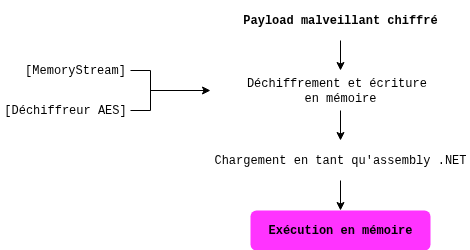

The diagram above was exported from draw.io. Its source (the exported page's mxGraphModel, read from the mxfile embedded in the PNG):
<mxGraphModel dx="815" dy="503" grid="1" gridSize="10" guides="1" tooltips="1" connect="1" arrows="1" fold="1" page="1" pageScale="1" pageWidth="827" pageHeight="1169" math="0" shadow="0">
  <root>
    <mxCell id="0" />
    <mxCell id="1" parent="0" />
    <mxCell id="e2LjhjaspJ7m08wXSu40-1" value="[MemoryStream]" style="text;html=1;align=center;verticalAlign=middle;whiteSpace=wrap;rounded=0;fontFamily=Courier New;" parent="1" vertex="1">
      <mxGeometry x="210" y="330" width="110" height="20" as="geometry" />
    </mxCell>
    <mxCell id="e2LjhjaspJ7m08wXSu40-3" value="[Déchiffreur AES]" style="text;html=1;align=center;verticalAlign=middle;whiteSpace=wrap;rounded=0;fontFamily=Courier New;" parent="1" vertex="1">
      <mxGeometry x="190" y="370" width="130" height="20" as="geometry" />
    </mxCell>
    <mxCell id="e2LjhjaspJ7m08wXSu40-13" style="edgeStyle=orthogonalEdgeStyle;rounded=0;orthogonalLoop=1;jettySize=auto;html=1;exitX=0.5;exitY=1;exitDx=0;exitDy=0;entryX=0.5;entryY=0;entryDx=0;entryDy=0;" parent="1" source="e2LjhjaspJ7m08wXSu40-4" target="e2LjhjaspJ7m08wXSu40-6" edge="1">
      <mxGeometry relative="1" as="geometry" />
    </mxCell>
    <mxCell id="e2LjhjaspJ7m08wXSu40-4" value="Déchiffrement et écriture&amp;nbsp;&lt;div&gt;en mémoire&lt;/div&gt;" style="text;html=1;align=center;verticalAlign=middle;whiteSpace=wrap;rounded=0;fontFamily=Courier New;" parent="1" vertex="1">
      <mxGeometry x="400" y="340" width="260" height="40" as="geometry" />
    </mxCell>
    <mxCell id="e2LjhjaspJ7m08wXSu40-12" style="edgeStyle=orthogonalEdgeStyle;rounded=0;orthogonalLoop=1;jettySize=auto;html=1;exitX=0.5;exitY=1;exitDx=0;exitDy=0;entryX=0.5;entryY=0;entryDx=0;entryDy=0;" parent="1" source="e2LjhjaspJ7m08wXSu40-5" target="e2LjhjaspJ7m08wXSu40-4" edge="1">
      <mxGeometry relative="1" as="geometry" />
    </mxCell>
    <mxCell id="e2LjhjaspJ7m08wXSu40-5" value="&lt;b&gt;Payload malveillant chiffré&lt;span style=&quot;color: rgba(0, 0, 0, 0); font-size: 0px; text-align: start; text-wrap-mode: nowrap;&quot;&gt;%3CmxGraphModel%3E%3Croot%3E%3CmxCell%20id%3D%220%22%2F%3E%3CmxCell%20id%3D%221%22%20parent%3D%220%22%2F%3E%3CmxCell%20id%3D%222%22%20value%3D%22Flux%20de%20r%26lt%3Bspan%20style%3D%26quot%3Bcolor%3A%20rgba(0%2C%200%2C%200%2C%200)%3B%20font-family%3A%20monospace%3B%20font-size%3A%200px%3B%20text-align%3A%20start%3B%20text-wrap-mode%3A%20nowrap%3B%26quot%3B%26gt%3B%253CmxGraphModel%253E%253Croot%253E%253CmxCell%2520id%253D%25220%2522%252F%253E%253CmxCell%2520id%253D%25221%2522%2520parent%253D%25220%2522%252F%253E%253CmxCell%2520id%253D%25222%2522%2520value%253D%2522Stockage%2520en%2520m%25C3%25A9%2526lt%253Bspan%2520style%253D%2526quot%253Bcolor%253A%2520rgba(0%252C%25200%252C%25200%252C%25200)%253B%2520font-family%253A%2520monospace%253B%2520font-size%253A%25200px%253B%2520text-align%253A%2520start%253B%2520text-wrap-mode%253A%2520nowrap%253B%2526quot%253B%2526gt%253B%25253CmxGraphModel%25253E%25253Croot%25253E%25253CmxCell%252520id%25253D%2525220%252522%25252F%25253E%25253CmxCell%252520id%25253D%2525221%252522%252520parent%25253D%2525220%252522%25252F%25253E%25253CmxCell%252520id%25253D%2525222%252522%252520value%25253D%252522Donn%2525C3%2525A9es%252520d%2525C3%2525A9chiffr%2525C3%2525A9es%252520en%252520m%2525C3%2525A9moire%252522%252520style%25253D%252522text%25253Bhtml%25253D1%25253Balign%25253Dcenter%25253BverticalAlign%25253Dmiddle%25253BwhiteSpace%25253Dwrap%25253Brounded%25253D0%25253B%252522%252520vertex%25253D%2525221%252522%252520parent%25253D%2525221%252522%25253E%25253CmxGeometry%252520x%25253D%25252280%252522%252520y%25253D%252522320%252522%252520width%25253D%252522280%252522%252520height%25253D%25252240%252522%252520as%25253D%252522geometry%252522%25252F%25253E%25253C%25252FmxCell%25253E%25253C%25252Froot%25253E%25253C%25252FmxGraphModel%25253E%2526lt%253B%252Fspan%2526gt%253Bmoire%2526lt%253Bspan%2520style%253D%2526quot%253Bcolor%253A%2520rgba(0%252C%25200%252C%25200%252C%25200)%253B%2520font-family%253A%2520monospace%253B%2520font-size%253A%25200px%253B%2520text-align%253A%2520start%253B%2520text-wrap-mode%253A%2520nowrap%253B%2526quot%253B%2526gt%253B%25253CmxGraphModel%25253E%25253Croot%25253E%25253CmxCell%252520id%25253D%2525220%252522%25252F%25253E%25253CmxCell%252520id%25253D%2525221%252522%252520parent%25253D%2525220%252522%25252F%25253E%25253CmxCell%252520id%25253D%2525222%252522%252520value%25253D%252522Donn%2525C3%2525A9es%252520d%2525C3%2525A9chiffr%2525C3%2525A9es%252520en%252520m%2525C3%2525A9moire%252522%252520style%25253D%252522text%25253Bhtml%25253D1%25253Balign%25253Dcenter%25253BverticalAlign%25253Dmiddle%25253BwhiteSpace%25253Dwrap%25253Brounded%25253D0%25253B%252522%252520vertex%25253D%2525221%252522%252520parent%25253D%2525221%252522%25253E%25253CmxGeometry%252520x%25253D%25252280%252522%252520y%25253D%252522320%252522%252520width%25253D%252522280%252522%252520height%25253D%25252240%252522%252520as%25253D%252522geometry%252522%25252F%25253E%25253C%25252FmxCell%25253E%25253C%25252Froot%25253E%25253C%25252FmxGraphModel%25253E%2526lt%253B%252Fspan%2526gt%253B%2522%2520style%253D%2522text%253Bhtml%253D1%253Balign%253Dcenter%253BverticalAlign%253Dmiddle%253BwhiteSpace%253Dwrap%253Brounded%253D0%253B%2522%2520vertex%253D%25221%2522%2520parent%253D%25221%2522%253E%253CmxGeometry%2520x%253D%2522160%2522%2520y%253D%2522320%2522%2520width%253D%2522280%2522%2520height%253D%252240%2522%2520as%253D%2522geometry%2522%252F%253E%253C%252FmxCell%253E%253C%252Froot%253E%253C%252FmxGraphModel%253E%26lt%3B%2Fspan%26gt%3B%C3%A9ception%2C%20d%C3%A9chiffrage%20et%20%C3%A9criture%20des%20donn%C3%A9es%22%20style%3D%22text%3Bhtml%3D1%3Balign%3Dcenter%3BverticalAlign%3Dmiddle%3BwhiteSpace%3Dwrap%3Brounded%3D0%3B%22%20vertex%3D%221%22%20parent%3D%221%22%3E%3CmxGeometry%20x%3D%22500%22%20y%3D%22360%22%20width%3D%22280%22%20height%3D%2240%22%20as%3D%22geometry%22%2F%3E%3C%2FmxCell%3E%3C%2Froot%3E%3C%2FmxGraphModel%3E&amp;nbsp;&lt;/span&gt;&lt;/b&gt;" style="text;html=1;align=center;verticalAlign=middle;whiteSpace=wrap;rounded=0;fontFamily=Courier New;" parent="1" vertex="1">
      <mxGeometry x="400" y="270" width="260" height="40" as="geometry" />
    </mxCell>
    <mxCell id="e2LjhjaspJ7m08wXSu40-14" style="edgeStyle=orthogonalEdgeStyle;rounded=0;orthogonalLoop=1;jettySize=auto;html=1;exitX=0.5;exitY=1;exitDx=0;exitDy=0;entryX=0.5;entryY=0;entryDx=0;entryDy=0;labelBorderColor=none;labelBackgroundColor=light-dark(#FFFFFF,#FF33FF);" parent="1" source="e2LjhjaspJ7m08wXSu40-6" target="e2LjhjaspJ7m08wXSu40-7" edge="1">
      <mxGeometry relative="1" as="geometry" />
    </mxCell>
    <mxCell id="e2LjhjaspJ7m08wXSu40-6" value="Chargement en tant qu'assembly .NET&lt;span style=&quot;text-wrap-mode: nowrap; color: rgba(0, 0, 0, 0); font-size: 0px; text-align: start;&quot;&gt;%3CmxGraphModel%3E%3Croot%3E%3CmxCell%20id%3D%220%22%2F%3E%3CmxCell%20id%3D%221%22%20parent%3D%220%22%2F%3E%3CmxCell%20id%3D%222%22%20value%3D%22Flux%20de%20r%26lt%3Bspan%20style%3D%26quot%3Bcolor%3A%20rgba(0%2C%200%2C%200%2C%200)%3B%20font-family%3A%20monospace%3B%20font-size%3A%200px%3B%20text-align%3A%20start%3B%20text-wrap-mode%3A%20nowrap%3B%26quot%3B%26gt%3B%253CmxGraphModel%253E%253Croot%253E%253CmxCell%2520id%253D%25220%2522%252F%253E%253CmxCell%2520id%253D%25221%2522%2520parent%253D%25220%2522%252F%253E%253CmxCell%2520id%253D%25222%2522%2520value%253D%2522Stockage%2520en%2520m%25C3%25A9%2526lt%253Bspan%2520style%253D%2526quot%253Bcolor%253A%2520rgba(0%252C%25200%252C%25200%252C%25200)%253B%2520font-family%253A%2520monospace%253B%2520font-size%253A%25200px%253B%2520text-align%253A%2520start%253B%2520text-wrap-mode%253A%2520nowrap%253B%2526quot%253B%2526gt%253B%25253CmxGraphModel%25253E%25253Croot%25253E%25253CmxCell%252520id%25253D%2525220%252522%25252F%25253E%25253CmxCell%252520id%25253D%2525221%252522%252520parent%25253D%2525220%252522%25252F%25253E%25253CmxCell%252520id%25253D%2525222%252522%252520value%25253D%252522Donn%2525C3%2525A9es%252520d%2525C3%2525A9chiffr%2525C3%2525A9es%252520en%252520m%2525C3%2525A9moire%252522%252520style%25253D%252522text%25253Bhtml%25253D1%25253Balign%25253Dcenter%25253BverticalAlign%25253Dmiddle%25253BwhiteSpace%25253Dwrap%25253Brounded%25253D0%25253B%252522%252520vertex%25253D%2525221%252522%252520parent%25253D%2525221%252522%25253E%25253CmxGeometry%252520x%25253D%25252280%252522%252520y%25253D%252522320%252522%252520width%25253D%252522280%252522%252520height%25253D%25252240%252522%252520as%25253D%252522geometry%252522%25252F%25253E%25253C%25252FmxCell%25253E%25253C%25252Froot%25253E%25253C%25252FmxGraphModel%25253E%2526lt%253B%252Fspan%2526gt%253Bmoire%2526lt%253Bspan%2520style%253D%2526quot%253Bcolor%253A%2520rgba(0%252C%25200%252C%25200%252C%25200)%253B%2520font-family%253A%2520monospace%253B%2520font-size%253A%25200px%253B%2520text-align%253A%2520start%253B%2520text-wrap-mode%253A%2520nowrap%253B%2526quot%253B%2526gt%253B%25253CmxGraphModel%25253E%25253Croot%25253E%25253CmxCell%252520id%25253D%2525220%252522%25252F%25253E%25253CmxCell%252520id%25253D%2525221%252522%252520parent%25253D%2525220%252522%25252F%25253E%25253CmxCell%252520id%25253D%2525222%252522%252520value%25253D%252522Donn%2525C3%2525A9es%252520d%2525C3%2525A9chiffr%2525C3%2525A9es%252520en%252520m%2525C3%2525A9moire%252522%252520style%25253D%252522text%25253Bhtml%25253D1%25253Balign%25253Dcenter%25253BverticalAlign%25253Dmiddle%25253BwhiteSpace%25253Dwrap%25253Brounded%25253D0%25253B%252522%252520vertex%25253D%2525221%252522%252520parent%25253D%2525221%252522%25253E%25253CmxGeometry%252520x%25253D%25252280%252522%252520y%25253D%252522320%252522%252520width%25253D%252522280%252522%252520height%25253D%25252240%252522%252520as%25253D%252522geometry%252522%25252F%25253E%25253C%25252FmxCell%25253E%25253C%25252Froot%25253E%25253C%25252FmxGraphModel%25253E%2526lt%253B%252Fspan%2526gt%253B%2522%2520style%253D%2522text%253Bhtml%253D1%253Balign%253Dcenter%253BverticalAlign%253Dmiddle%253BwhiteSpace%253Dwrap%253Brounded%253D0%253B%2522%2520vertex%253D%25221%2522%2520parent%253D%25221%2522%253E%253CmxGeometry%2520x%253D%2522160%2522%2520y%253D%2522320%2522%2520width%253D%2522280%2522%2520height%253D%252240%2522%2520as%253D%2522geometry%2522%252F%253E%253C%252FmxCell%253E%253C%252Froot%253E%253C%252FmxGraphModel%253E%26lt%3B%2Fspan%26gt%3B%C3%A9ception%2C%20d%C3%A9chiffrage%20et%20%C3%A9criture%20des%20donn%C3%A9es%22%20style%3D%22text%3Bhtml%3D1%3Balign%3Dcenter%3BverticalAlign%3Dmiddle%3BwhiteSpace%3Dwrap%3Brounded%3D0%3B%22%20vertex%3D%221%22%20parent%3D%221%22%3E%3CmxGeometry%20x%3D%22500%22%20y%3D%22360%22%20width%3D%22280%22%20height%3D%2240%22%20as%3D%22geometry%22%2F%3E%3C%2FmxCell%3E%3C%2Froot%3E%3C%2FmxGraphModel%3E&lt;/span&gt;" style="text;html=1;align=center;verticalAlign=middle;whiteSpace=wrap;rounded=0;fontFamily=Courier New;" parent="1" vertex="1">
      <mxGeometry x="400" y="410" width="260" height="40" as="geometry" />
    </mxCell>
    <mxCell id="e2LjhjaspJ7m08wXSu40-7" value="&lt;span&gt;&lt;b&gt;Exécution en mémoire&lt;/b&gt;&lt;/span&gt;" style="text;html=1;align=center;verticalAlign=middle;whiteSpace=wrap;rounded=1;fontFamily=Courier New;labelBackgroundColor=none;fillColor=#FF33FF;" parent="1" vertex="1">
      <mxGeometry x="440" y="480" width="180" height="40" as="geometry" />
    </mxCell>
    <mxCell id="e2LjhjaspJ7m08wXSu40-8" value="" style="endArrow=none;html=1;rounded=0;" parent="1" edge="1">
      <mxGeometry width="50" height="50" relative="1" as="geometry">
        <mxPoint x="340" y="380" as="sourcePoint" />
        <mxPoint x="340" y="340" as="targetPoint" />
      </mxGeometry>
    </mxCell>
    <mxCell id="e2LjhjaspJ7m08wXSu40-9" value="" style="endArrow=none;html=1;rounded=0;exitX=1;exitY=0.5;exitDx=0;exitDy=0;" parent="1" source="e2LjhjaspJ7m08wXSu40-1" edge="1">
      <mxGeometry width="50" height="50" relative="1" as="geometry">
        <mxPoint x="240" y="500" as="sourcePoint" />
        <mxPoint x="340" y="340" as="targetPoint" />
      </mxGeometry>
    </mxCell>
    <mxCell id="e2LjhjaspJ7m08wXSu40-10" value="" style="endArrow=none;html=1;rounded=0;exitX=1;exitY=0.5;exitDx=0;exitDy=0;" parent="1" source="e2LjhjaspJ7m08wXSu40-3" edge="1">
      <mxGeometry width="50" height="50" relative="1" as="geometry">
        <mxPoint x="300" y="470" as="sourcePoint" />
        <mxPoint x="340" y="380" as="targetPoint" />
      </mxGeometry>
    </mxCell>
    <mxCell id="e2LjhjaspJ7m08wXSu40-11" value="" style="endArrow=classic;html=1;rounded=0;entryX=0;entryY=0.5;entryDx=0;entryDy=0;" parent="1" target="e2LjhjaspJ7m08wXSu40-4" edge="1">
      <mxGeometry width="50" height="50" relative="1" as="geometry">
        <mxPoint x="340" y="360" as="sourcePoint" />
        <mxPoint x="430" y="410" as="targetPoint" />
      </mxGeometry>
    </mxCell>
  </root>
</mxGraphModel>